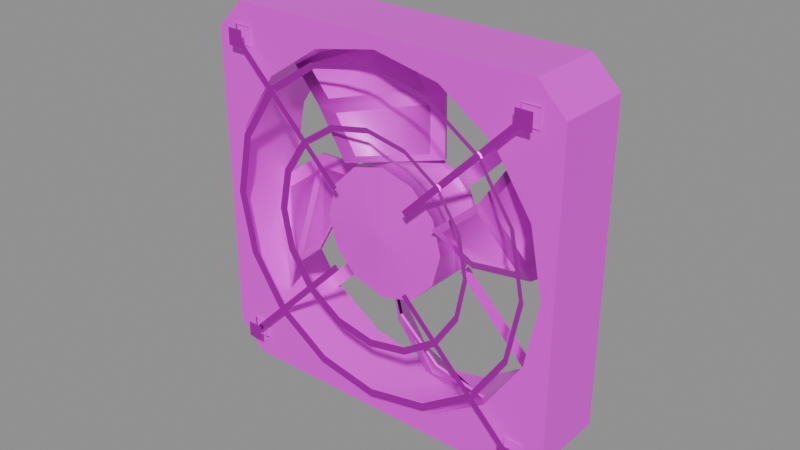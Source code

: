 # Source: SEC_Server_Rack_Fan.blend  (saved by Blender 5.2.44; exported with 4.5.12 LTS)
import bpy
from mathutils import Matrix  # noqa: F401  (used for matrix-valued properties, if any)

bpy.ops.wm.read_factory_settings(use_empty=True)
scene = bpy.context.scene
scene.name = 'Scene'

# ---- collections
col_sec_server_rack_fan_coll = bpy.data.collections.new('SEC_Server_Rack_Fan_Coll'); scene.collection.children.link(col_sec_server_rack_fan_coll)

# ---- images (referenced by path relative to the original .blend; pixels are not part of the script)
import os
ASSET_DIR = os.environ.get("B2B_ASSET_DIR", "")  # directory of the original .blend (textures are referenced by path, not embedded)
HERE = os.path.dirname(os.path.abspath(__file__))  # packed textures are extracted next to this script under _unpacked/

def load_image(name, relpath, width, height, colorspace="sRGB"):
    """Load a texture the original file referenced (path relative to the .blend, or extracted next to this script)."""
    p = next((c for c in (os.path.join(HERE, relpath), os.path.join(ASSET_DIR, relpath)) if relpath and os.path.exists(c)), "")
    if p:
        img = bpy.data.images.load(p, check_existing=True)
        img.name = name
    else:  # same state as the original file: an image datablock whose file is absent (Cycles renders it pink)
        img = bpy.data.images.new(name, width, height)
        img.source = "FILE"
        img.filepath = "//" + (relpath or name)
    img.colorspace_settings.name = colorspace
    return img
img_t_security_atlas_png = load_image('T_Security_Atlas.png', 'T_Security_Atlas.png', 1024, 1024, 'sRGB')

# ---- materials (node trees are filled in below, after node groups)
mat_m_metal = bpy.data.materials.new('M_Metal')
mat_m_security_atlas = bpy.data.materials.new('M_Security_Atlas')

# ---- material node trees
mat_m_metal.use_nodes = True; mat_m_metal.node_tree.nodes.clear()
_N = mat_m_metal.node_tree.nodes; _L = mat_m_metal.node_tree.links
n0 = _N.new('ShaderNodeOutputMaterial'); n0.name = 'Material Output'; n0.location = (0, 0)
n1 = _N.new('ShaderNodeBsdfPrincipled'); n1.name = 'Principled BSDF'; n1.location = (0, 0)
n1.inputs[1].default_value = 0.95
n1.inputs[2].default_value = 0.15
n1.inputs[10].default_value = 0.005
n2 = _N.new('ShaderNodeTexImage'); n2.name = 'Image Texture'; n2.location = (0, 0)
n2.image = img_t_security_atlas_png
_L.new(n2.outputs[0], n1.inputs[0])
_L.new(n1.outputs[0], n0.inputs[0])
n0.is_active_output = True
mat_m_security_atlas.use_nodes = True; mat_m_security_atlas.node_tree.nodes.clear()
_N = mat_m_security_atlas.node_tree.nodes; _L = mat_m_security_atlas.node_tree.links
n0 = _N.new('ShaderNodeOutputMaterial'); n0.name = 'Material Output'; n0.location = (0, 0)
n1 = _N.new('ShaderNodeBsdfPrincipled'); n1.name = 'Principled BSDF'; n1.location = (0, 0)
n1.inputs[1].default_value = 0.08
n1.inputs[2].default_value = 0.4
n1.inputs[10].default_value = 0.005
n2 = _N.new('ShaderNodeTexImage'); n2.name = 'Image Texture'; n2.location = (0, 0)
n2.image = img_t_security_atlas_png
_L.new(n2.outputs[0], n1.inputs[0])
_L.new(n1.outputs[0], n0.inputs[0])
n0.is_active_output = True

# ---- meshes
me_frame = bpy.data.meshes.new('Frame')
me_frame.from_pydata([(0.056, 0.0, 0.0), (0.056, 0.025, 0.0), (0.05174, 0.0, 0.02143), (0.05174, 0.025, 0.02143), (0.0396, 0.0, 0.0396), (0.0396, 0.025, 0.0396), (0.02143, 0.0, 0.05174), (0.02143, 0.025, 0.05174), (3.429e-18, 0.0, 0.056), (3.429e-18, 0.025, 0.056), (-0.02143, 0.0, 0.05174), (-0.02143, 0.025, 0.05174), (-0.0396, 0.0, 0.0396), (-0.0396, 0.025, 0.0396), (-0.05174, 0.0, 0.02143), (-0.05174, 0.025, 0.02143), (-0.056, 0.0, 6.858e-18), (-0.056, 0.025, 6.858e-18), (-0.05174, 0.0, -0.02143), (-0.05174, 0.025, -0.02143), (-0.0396, 0.0, -0.0396), (-0.0396, 0.025, -0.0396), (-0.02143, 0.0, -0.05174), (-0.02143, 0.025, -0.05174), (-1.029e-17, 0.0, -0.056), (-1.029e-17, 0.025, -0.056), (0.02143, 0.0, -0.05174), (0.02143, 0.025, -0.05174), (0.0396, 0.0, -0.0396), (0.0396, 0.025, -0.0396), (0.05174, 0.0, -0.02143), (0.05174, 0.025, -0.02143), (0.06, 0.0, 0.0), (0.06, 0.0, 0.051), (0.051, 0.0, 0.06), (0.0, 0.0, 0.06), (-0.051, 0.0, 0.06), (-0.06, 0.0, 0.051), (-0.06, 0.0, 0.0), (-0.06, 0.0, -0.051), (-0.051, 0.0, -0.06), (0.0, 0.0, -0.06), (0.051, 0.0, -0.06), (0.06, 0.0, -0.051), (0.06, 0.025, 0.0), (0.06, 0.025, 0.051), (0.051, 0.025, 0.06), (0.0, 0.025, 0.06), (-0.051, 0.025, 0.06), (-0.06, 0.025, 0.051), (-0.06, 0.025, 0.0), (-0.06, 0.025, -0.051), (-0.051, 0.025, -0.06), (0.0, 0.025, -0.06), (0.051, 0.025, -0.06), (0.06, 0.025, -0.051), (-0.04844, 0.0025, -0.04844), (-0.04703, -0.0004, -0.04703), (-0.05156, 0.0025, -0.04844), (-0.05297, -0.0004, -0.04703), (-0.05156, 0.0025, -0.05156), (-0.05297, -0.0004, -0.05297), (-0.04844, 0.0025, -0.05156), (-0.04703, -0.0004, -0.05297), (-0.04844, 0.0025, 0.05156), (-0.04703, -0.0004, 0.05297), (-0.05156, 0.0025, 0.05156), (-0.05297, -0.0004, 0.05297), (-0.05156, 0.0025, 0.04844), (-0.05297, -0.0004, 0.04703), (-0.04844, 0.0025, 0.04844), (-0.04703, -0.0004, 0.04703), (0.05156, 0.0025, -0.04844), (0.05297, -0.0004, -0.04703), (0.04844, 0.0025, -0.04844), (0.04703, -0.0004, -0.04703), (0.04844, 0.0025, -0.05156), (0.04703, -0.0004, -0.05297), (0.05156, 0.0025, -0.05156), (0.05297, -0.0004, -0.05297), (0.05156, 0.0025, 0.05156), (0.05297, -0.0004, 0.05297), (0.04844, 0.0025, 0.05156), (0.04703, -0.0004, 0.05297), (0.04844, 0.0025, 0.04844), (0.04703, -0.0004, 0.04703), (0.05156, 0.0025, 0.04844), (0.05297, -0.0004, 0.04703), (0.021, 0.023, 0.0), (0.01485, 0.023, 0.01485), (1.286e-18, 0.023, 0.021), (-0.01485, 0.023, 0.01485), (-0.021, 0.023, 2.572e-18), (-0.01485, 0.023, -0.01485), (-3.858e-18, 0.023, -0.021), (0.01485, 0.023, -0.01485), (0.0164, 0.023, 0.01329), (0.01329, 0.023, 0.0164), (0.03804, 0.023, 0.04115), (0.04115, 0.023, 0.03804), (-0.01329, 0.023, 0.0164), (-0.0164, 0.023, 0.01329), (-0.04115, 0.023, 0.03804), (-0.03804, 0.023, 0.04115), (-0.0164, 0.023, -0.01329), (-0.01329, 0.023, -0.0164), (-0.03804, 0.023, -0.04115), (-0.04115, 0.023, -0.03804), (0.01329, 0.023, -0.0164), (0.0164, 0.023, -0.01329), (0.04115, 0.023, -0.03804), (0.03804, 0.023, -0.04115)], [], [(32, 33, 45, 44), (33, 34, 46, 45), (34, 35, 47, 46), (35, 36, 48, 47), (36, 37, 49, 48), (37, 38, 50, 49), (38, 39, 51, 50), (39, 40, 52, 51), (40, 41, 53, 52), (41, 42, 54, 53), (42, 43, 55, 54), (43, 32, 44, 55), (0, 1, 3, 2), (2, 3, 5, 4), (4, 5, 7, 6), (6, 7, 9, 8), (8, 9, 11, 10), (10, 11, 13, 12), (12, 13, 15, 14), (14, 15, 17, 16), (16, 17, 19, 18), (18, 19, 21, 20), (20, 21, 23, 22), (22, 23, 25, 24), (24, 25, 27, 26), (26, 27, 29, 28), (28, 29, 31, 30), (30, 31, 1, 0), (32, 33, 2, 0), (33, 34, 4, 2), (34, 6, 4), (34, 35, 8, 6), (45, 44, 1, 3), (46, 45, 3, 5), (46, 5, 7), (47, 46, 7, 9), (35, 36, 10, 8), (36, 37, 12, 10), (37, 14, 12), (37, 38, 16, 14), (48, 47, 9, 11), (49, 48, 11, 13), (49, 13, 15), (50, 49, 15, 17), (38, 39, 18, 16), (39, 40, 20, 18), (40, 22, 20), (40, 41, 24, 22), (51, 50, 17, 19), (52, 51, 19, 21), (52, 21, 23), (53, 52, 23, 25), (41, 42, 26, 24), (42, 43, 28, 26), (43, 30, 28), (43, 32, 0, 30), (54, 53, 25, 27), (55, 54, 27, 29), (55, 29, 31), (44, 55, 31, 1), (56, 58, 60, 62), (57, 56, 58, 59), (59, 58, 60, 61), (61, 60, 62, 63), (63, 62, 56, 57), (64, 66, 68, 70), (65, 64, 66, 67), (67, 66, 68, 69), (69, 68, 70, 71), (71, 70, 64, 65), (72, 74, 76, 78), (73, 72, 74, 75), (75, 74, 76, 77), (77, 76, 78, 79), (79, 78, 72, 73), (80, 82, 84, 86), (81, 80, 82, 83), (83, 82, 84, 85), (85, 84, 86, 87), (87, 86, 80, 81), (95, 94, 93, 92, 91, 90, 89, 88), (96, 97, 98, 99), (100, 101, 102, 103), (104, 105, 106, 107), (108, 109, 110, 111)])
me_frame.polygons.foreach_set('use_smooth', [0, 0, 0, 0, 0, 0, 0, 0, 0, 0, 0, 0, 1, 1, 1, 1, 1, 1, 1, 1, 1, 1, 1, 1, 1, 1, 1, 1, 0, 0, 0, 0, 0, 0, 0, 0, 0, 0, 0, 0, 0, 0, 0, 0, 0, 0, 0, 0, 0, 0, 0, 0, 0, 0, 0, 0, 0, 0, 0, 0, 0, 0, 0, 0, 0, 0, 0, 0, 0, 0, 0, 0, 0, 0, 0, 0, 0, 0, 0, 0, 0, 0, 0, 0, 0])
me_frame.polygons.foreach_set('material_index', [1, 1, 1, 1, 1, 1, 1, 1, 1, 1, 1, 1, 1, 1, 1, 1, 1, 1, 1, 1, 1, 1, 1, 1, 1, 1, 1, 1, 1, 1, 1, 1, 1, 1, 1, 1, 1, 1, 1, 1, 1, 1, 1, 1, 1, 1, 1, 1, 1, 1, 1, 1, 1, 1, 1, 1, 1, 1, 1, 1, 1, 0, 0, 0, 0, 1, 0, 0, 0, 0, 1, 0, 0, 0, 0, 1, 0, 0, 0, 0, 1, 1, 1, 1, 1])
_uv = me_frame.uv_layers.new(name='UVMap')
_uv.uv.foreach_set('vector', [0.25, 0.75, 0.25, 0.75, 0.25, 0.75, 0.25, 0.75, 0.25, 0.75, 0.25, 0.75, 0.25, 0.75, 0.25, 0.75, 0.25, 0.75, 0.25, 0.75, 0.25, 0.75, 0.25, 0.75, 0.25, 0.75, 0.25, 0.75, 0.25, 0.75, 0.25, 0.75, 0.25, 0.75, 0.25, 0.75, 0.25, 0.75, 0.25, 0.75, 0.25, 0.75, 0.25, 0.75, 0.25, 0.75, 0.25, 0.75, 0.25, 0.75, 0.25, 0.75, 0.25, 0.75, 0.25, 0.75, 0.25, 0.75, 0.25, 0.75, 0.25, 0.75, 0.25, 0.75, 0.25, 0.75, 0.25, 0.75, 0.25, 0.75, 0.25, 0.75, 0.25, 0.75, 0.25, 0.75, 0.25, 0.75, 0.25, 0.75, 0.25, 0.75, 0.25, 0.75, 0.25, 0.75, 0.25, 0.75, 0.25, 0.75, 0.25, 0.75, 0.25, 0.75, 0.25, 0.75, 0.25, 0.75, 0.25, 0.75, 0.25, 0.75, 0.25, 0.75, 0.25, 0.75, 0.25, 0.75, 0.25, 0.75, 0.25, 0.75, 0.25, 0.75, 0.25, 0.75, 0.25, 0.75, 0.25, 0.75, 0.25, 0.75, 0.25, 0.75, 0.25, 0.75, 0.25, 0.75, 0.25, 0.75, 0.25, 0.75, 0.25, 0.75, 0.25, 0.75, 0.25, 0.75, 0.25, 0.75, 0.25, 0.75, 0.25, 0.75, 0.25, 0.75, 0.25, 0.75, 0.25, 0.75, 0.25, 0.75, 0.25, 0.75, 0.25, 0.75, 0.25, 0.75, 0.25, 0.75, 0.25, 0.75, 0.25, 0.75, 0.25, 0.75, 0.25, 0.75, 0.25, 0.75, 0.25, 0.75, 0.25, 0.75, 0.25, 0.75, 0.25, 0.75, 0.25, 0.75, 0.25, 0.75, 0.25, 0.75, 0.25, 0.75, 0.25, 0.75, 0.25, 0.75, 0.25, 0.75, 0.25, 0.75, 0.25, 0.75, 0.25, 0.75, 0.25, 0.75, 0.25, 0.75, 0.25, 0.75, 0.25, 0.75, 0.25, 0.75, 0.25, 0.75, 0.25, 0.75, 0.25, 0.75, 0.25, 0.75, 0.25, 0.75, 0.25, 0.75, 0.25, 0.75, 0.25, 0.75, 0.25, 0.75, 0.25, 0.75, 0.25, 0.75, 0.25, 0.75, 0.25, 0.75, 0.25, 0.75, 0.25, 0.75, 0.25, 0.75, 0.25, 0.75, 0.25, 0.75, 0.25, 0.75, 0.25, 0.75, 0.25, 0.75, 0.25, 0.75, 0.25, 0.75, 0.25, 0.75, 0.25, 0.75, 0.25, 0.75, 0.25, 0.75, 0.25, 0.75, 0.25, 0.75, 0.25, 0.75, 0.25, 0.75, 0.25, 0.75, 0.25, 0.75, 0.25, 0.75, 0.25, 0.75, 0.25, 0.75, 0.25, 0.75, 0.25, 0.75, 0.25, 0.75, 0.25, 0.75, 0.25, 0.75, 0.25, 0.75, 0.25, 0.75, 0.25, 0.75, 0.25, 0.75, 0.25, 0.75, 0.25, 0.75, 0.25, 0.75, 0.25, 0.75, 0.25, 0.75, 0.25, 0.75, 0.25, 0.75, 0.25, 0.75, 0.25, 0.75, 0.25, 0.75, 0.25, 0.75, 0.25, 0.75, 0.25, 0.75, 0.25, 0.75, 0.25, 0.75, 0.25, 0.75, 0.25, 0.75, 0.25, 0.75, 0.25, 0.75, 0.25, 0.75, 0.25, 0.75, 0.25, 0.75, 0.25, 0.75, 0.25, 0.75, 0.25, 0.75, 0.25, 0.75, 0.25, 0.75, 0.25, 0.75, 0.25, 0.75, 0.25, 0.75, 0.25, 0.75, 0.25, 0.75, 0.25, 0.75, 0.25, 0.75, 0.25, 0.75, 0.25, 0.75, 0.25, 0.75, 0.25, 0.75, 0.25, 0.75, 0.25, 0.75, 0.25, 0.75, 0.25, 0.75, 0.25, 0.75, 0.25, 0.75, 0.25, 0.75, 0.25, 0.75, 0.25, 0.75, 0.25, 0.75, 0.25, 0.75, 0.25, 0.75, 0.25, 0.75, 0.25, 0.75, 0.25, 0.75, 0.25, 0.75, 0.25, 0.75, 0.25, 0.75, 0.25, 0.75, 0.25, 0.75, 0.25, 0.75, 0.25, 0.75, 0.25, 0.75, 0.25, 0.75, 0.25, 0.75, 0.25, 0.75, 0.25, 0.75, 0.25, 0.75, 0.25, 0.75, 0.25, 0.75, 0.25, 0.75, 0.25, 0.75, 0.25, 0.75, 0.25, 0.75, 0.25, 0.75, 0.25, 0.75, 0.25, 0.75, 0.25, 0.75, 0.25, 0.75, 0.25, 0.75, 0.25, 0.75, 0.25, 0.75, 0.25, 0.75, 0.25, 0.75, 0.25, 0.75, 0.25, 0.75, 0.25, 0.75, 0.25, 0.75, 0.25, 0.75, 0.75, 0.75, 0.75, 0.75, 0.75, 0.75, 0.75, 0.75, 0.75, 0.75, 0.75, 0.75, 0.75, 0.75, 0.75, 0.75, 0.75, 0.75, 0.75, 0.75, 0.75, 0.75, 0.75, 0.75, 0.75, 0.75, 0.75, 0.75, 0.75, 0.75, 0.75, 0.75, 0.25, 0.75, 0.25, 0.75, 0.25, 0.75, 0.25, 0.75, 0.75, 0.75, 0.75, 0.75, 0.75, 0.75, 0.75, 0.75, 0.75, 0.75, 0.75, 0.75, 0.75, 0.75, 0.75, 0.75, 0.75, 0.75, 0.75, 0.75, 0.75, 0.75, 0.75, 0.75, 0.75, 0.75, 0.75, 0.75, 0.75, 0.75, 0.75, 0.75, 0.25, 0.75, 0.25, 0.75, 0.25, 0.75, 0.25, 0.75, 0.75, 0.75, 0.75, 0.75, 0.75, 0.75, 0.75, 0.75, 0.75, 0.75, 0.75, 0.75, 0.75, 0.75, 0.75, 0.75, 0.75, 0.75, 0.75, 0.75, 0.75, 0.75, 0.75, 0.75, 0.75, 0.75, 0.75, 0.75, 0.75, 0.75, 0.75, 0.75, 0.25, 0.75, 0.25, 0.75, 0.25, 0.75, 0.25, 0.75, 0.75, 0.75, 0.75, 0.75, 0.75, 0.75, 0.75, 0.75, 0.75, 0.75, 0.75, 0.75, 0.75, 0.75, 0.75, 0.75, 0.75, 0.75, 0.75, 0.75, 0.75, 0.75, 0.75, 0.75, 0.75, 0.75, 0.75, 0.75, 0.75, 0.75, 0.75, 0.75, 0.25, 0.75, 0.25, 0.75, 0.25, 0.75, 0.25, 0.75, 0.25, 0.75, 0.25, 0.75, 0.25, 0.75, 0.25, 0.75, 0.25, 0.75, 0.25, 0.75, 0.25, 0.75, 0.25, 0.75, 0.25, 0.75, 0.25, 0.75, 0.25, 0.75, 0.25, 0.75, 0.25, 0.75, 0.25, 0.75, 0.25, 0.75, 0.25, 0.75, 0.25, 0.75, 0.25, 0.75, 0.25, 0.75, 0.25, 0.75])
me_frame.materials.append(mat_m_metal)
me_frame.materials.append(mat_m_security_atlas)
me_frame.update()
me_grille = bpy.data.meshes.new('Grille')
me_grille.from_pydata([(0.051, -0.0026, 0.0), (0.053, -0.0034, 0.0), (0.04712, -0.0026, 0.01952), (0.04897, -0.0034, 0.02028), (0.03606, -0.0026, 0.03606), (0.03748, -0.0034, 0.03748), (0.01952, -0.0026, 0.04712), (0.02028, -0.0034, 0.04897), (3.123e-18, -0.0026, 0.051), (3.245e-18, -0.0034, 0.053), (-0.01952, -0.0026, 0.04712), (-0.02028, -0.0034, 0.04897), (-0.03606, -0.0026, 0.03606), (-0.03748, -0.0034, 0.03748), (-0.04712, -0.0026, 0.01952), (-0.04897, -0.0034, 0.02028), (-0.051, -0.0026, 6.246e-18), (-0.053, -0.0034, 6.491e-18), (-0.04712, -0.0026, -0.01952), (-0.04897, -0.0034, -0.02028), (-0.03606, -0.0026, -0.03606), (-0.03748, -0.0034, -0.03748), (-0.01952, -0.0026, -0.04712), (-0.02028, -0.0034, -0.04897), (-9.369e-18, -0.0026, -0.051), (-9.736e-18, -0.0034, -0.053), (0.01952, -0.0026, -0.04712), (0.02028, -0.0034, -0.04897), (0.03606, -0.0026, -0.03606), (0.03748, -0.0034, -0.03748), (0.04712, -0.0026, -0.01952), (0.04897, -0.0034, -0.02028), (0.033, -0.0026, 0.0), (0.035, -0.0034, 0.0), (0.03049, -0.0026, 0.01263), (0.03234, -0.0034, 0.01339), (0.02333, -0.0026, 0.02333), (0.02475, -0.0034, 0.02475), (0.01263, -0.0026, 0.03049), (0.01339, -0.0034, 0.03234), (2.021e-18, -0.0026, 0.033), (2.143e-18, -0.0034, 0.035), (-0.01263, -0.0026, 0.03049), (-0.01339, -0.0034, 0.03234), (-0.02333, -0.0026, 0.02333), (-0.02475, -0.0034, 0.02475), (-0.03049, -0.0026, 0.01263), (-0.03234, -0.0034, 0.01339), (-0.033, -0.0026, 4.041e-18), (-0.035, -0.0034, 4.286e-18), (-0.03049, -0.0026, -0.01263), (-0.03234, -0.0034, -0.01339), (-0.02333, -0.0026, -0.02333), (-0.02475, -0.0034, -0.02475), (-0.01263, -0.0026, -0.03049), (-0.01339, -0.0034, -0.03234), (-6.062e-18, -0.0026, -0.033), (-6.429e-18, -0.0034, -0.035), (0.01263, -0.0026, -0.03049), (0.01339, -0.0034, -0.03234), (0.02333, -0.0026, -0.02333), (0.02475, -0.0034, -0.02475), (0.03049, -0.0026, -0.01263), (0.03234, -0.0034, -0.01339), (0.01344, -0.003, 0.01202), (0.01202, -0.003, 0.01344), (0.04929, -0.003, 0.0507), (0.0507, -0.003, 0.04929), (0.05268, -0.0035, 0.05268), (0.04731, -0.0035, 0.05268), (0.04731, -0.0035, 0.04731), (0.05268, -0.0035, 0.04731), (-0.01202, -0.003, 0.01344), (-0.01344, -0.003, 0.01202), (-0.0507, -0.003, 0.04929), (-0.04929, -0.003, 0.0507), (-0.04731, -0.0035, 0.05268), (-0.05268, -0.0035, 0.05268), (-0.05268, -0.0035, 0.04731), (-0.04731, -0.0035, 0.04731), (-0.01344, -0.003, -0.01202), (-0.01202, -0.003, -0.01344), (-0.04929, -0.003, -0.0507), (-0.0507, -0.003, -0.04929), (-0.04731, -0.0035, -0.04731), (-0.05268, -0.0035, -0.04731), (-0.05268, -0.0035, -0.05268), (-0.04731, -0.0035, -0.05268), (0.01202, -0.003, -0.01344), (0.01344, -0.003, -0.01202), (0.0507, -0.003, -0.04929), (0.04929, -0.003, -0.0507), (0.05268, -0.0035, -0.04731), (0.04731, -0.0035, -0.04731), (0.04731, -0.0035, -0.05268), (0.05268, -0.0035, -0.05268)], [], [(0, 2, 3, 1), (2, 4, 5, 3), (4, 6, 7, 5), (6, 8, 9, 7), (8, 10, 11, 9), (10, 12, 13, 11), (12, 14, 15, 13), (14, 16, 17, 15), (16, 18, 19, 17), (18, 20, 21, 19), (20, 22, 23, 21), (22, 24, 25, 23), (24, 26, 27, 25), (26, 28, 29, 27), (28, 30, 31, 29), (30, 0, 1, 31), (32, 34, 35, 33), (34, 36, 37, 35), (36, 38, 39, 37), (38, 40, 41, 39), (40, 42, 43, 41), (42, 44, 45, 43), (44, 46, 47, 45), (46, 48, 49, 47), (48, 50, 51, 49), (50, 52, 53, 51), (52, 54, 55, 53), (54, 56, 57, 55), (56, 58, 59, 57), (58, 60, 61, 59), (60, 62, 63, 61), (62, 32, 33, 63), (64, 67, 66, 65), (68, 71, 70, 69), (72, 75, 74, 73), (76, 79, 78, 77), (80, 83, 82, 81), (84, 87, 86, 85), (88, 91, 90, 89), (92, 95, 94, 93)])
me_grille.polygons.foreach_set('use_smooth', [1, 1, 1, 1, 1, 1, 1, 1, 1, 1, 1, 1, 1, 1, 1, 1, 1, 1, 1, 1, 1, 1, 1, 1, 1, 1, 1, 1, 1, 1, 1, 1, 1, 0, 1, 0, 1, 0, 1, 0])
_uv = me_grille.uv_layers.new(name='UVMap')
_uv.uv.foreach_set('vector', [0.75, 0.75, 0.75, 0.75, 0.75, 0.75, 0.75, 0.75, 0.75, 0.75, 0.75, 0.75, 0.75, 0.75, 0.75, 0.75, 0.75, 0.75, 0.75, 0.75, 0.75, 0.75, 0.75, 0.75, 0.75, 0.75, 0.75, 0.75, 0.75, 0.75, 0.75, 0.75, 0.75, 0.75, 0.75, 0.75, 0.75, 0.75, 0.75, 0.75, 0.75, 0.75, 0.75, 0.75, 0.75, 0.75, 0.75, 0.75, 0.75, 0.75, 0.75, 0.75, 0.75, 0.75, 0.75, 0.75, 0.75, 0.75, 0.75, 0.75, 0.75, 0.75, 0.75, 0.75, 0.75, 0.75, 0.75, 0.75, 0.75, 0.75, 0.75, 0.75, 0.75, 0.75, 0.75, 0.75, 0.75, 0.75, 0.75, 0.75, 0.75, 0.75, 0.75, 0.75, 0.75, 0.75, 0.75, 0.75, 0.75, 0.75, 0.75, 0.75, 0.75, 0.75, 0.75, 0.75, 0.75, 0.75, 0.75, 0.75, 0.75, 0.75, 0.75, 0.75, 0.75, 0.75, 0.75, 0.75, 0.75, 0.75, 0.75, 0.75, 0.75, 0.75, 0.75, 0.75, 0.75, 0.75, 0.75, 0.75, 0.75, 0.75, 0.75, 0.75, 0.75, 0.75, 0.75, 0.75, 0.75, 0.75, 0.75, 0.75, 0.75, 0.75, 0.75, 0.75, 0.75, 0.75, 0.75, 0.75, 0.75, 0.75, 0.75, 0.75, 0.75, 0.75, 0.75, 0.75, 0.75, 0.75, 0.75, 0.75, 0.75, 0.75, 0.75, 0.75, 0.75, 0.75, 0.75, 0.75, 0.75, 0.75, 0.75, 0.75, 0.75, 0.75, 0.75, 0.75, 0.75, 0.75, 0.75, 0.75, 0.75, 0.75, 0.75, 0.75, 0.75, 0.75, 0.75, 0.75, 0.75, 0.75, 0.75, 0.75, 0.75, 0.75, 0.75, 0.75, 0.75, 0.75, 0.75, 0.75, 0.75, 0.75, 0.75, 0.75, 0.75, 0.75, 0.75, 0.75, 0.75, 0.75, 0.75, 0.75, 0.75, 0.75, 0.75, 0.75, 0.75, 0.75, 0.75, 0.75, 0.75, 0.75, 0.75, 0.75, 0.75, 0.75, 0.75, 0.75, 0.75, 0.75, 0.75, 0.75, 0.75, 0.75, 0.75, 0.75, 0.75, 0.75, 0.75, 0.75, 0.75, 0.75, 0.75, 0.75, 0.75, 0.75, 0.75, 0.75, 0.75, 0.75, 0.75, 0.75, 0.75, 0.75, 0.75, 0.75, 0.75, 0.75, 0.75, 0.75, 0.75, 0.75, 0.75, 0.75, 0.75, 0.75, 0.75, 0.75, 0.75, 0.75, 0.75, 0.75, 0.75, 0.75, 0.75, 0.75, 0.75, 0.75, 0.75, 0.75, 0.75, 0.75, 0.75, 0.75, 0.75, 0.75, 0.75, 0.75, 0.75, 0.75, 0.75, 0.75, 0.75, 0.75, 0.75, 0.75, 0.75, 0.75, 0.75, 0.75, 0.75, 0.75, 0.75, 0.75, 0.75, 0.75, 0.75, 0.75, 0.75, 0.75, 0.75, 0.75, 0.75, 0.75, 0.75, 0.75, 0.75, 0.75, 0.75, 0.75, 0.75, 0.75, 0.75, 0.75, 0.75, 0.75, 0.75, 0.75])
me_grille.materials.append(mat_m_metal)
me_grille.materials.append(mat_m_security_atlas)
me_grille.update()
me_fan_hub = bpy.data.meshes.new('Fan_Hub')
me_fan_hub.from_pydata([(0.021, -0.009, 0.0), (0.021, 0.009, 0.0), (0.01819, -0.009, 0.0105), (0.01819, 0.009, 0.0105), (0.0105, -0.009, 0.01819), (0.0105, 0.009, 0.01819), (1.286e-18, -0.009, 0.021), (1.286e-18, 0.009, 0.021), (-0.0105, -0.009, 0.01819), (-0.0105, 0.009, 0.01819), (-0.01819, -0.009, 0.0105), (-0.01819, 0.009, 0.0105), (-0.021, -0.009, 2.572e-18), (-0.021, 0.009, 2.572e-18), (-0.01819, -0.009, -0.0105), (-0.01819, 0.009, -0.0105), (-0.0105, -0.009, -0.01819), (-0.0105, 0.009, -0.01819), (-3.858e-18, -0.009, -0.021), (-3.858e-18, 0.009, -0.021), (0.0105, -0.009, -0.01819), (0.0105, 0.009, -0.01819), (0.01819, -0.009, -0.0105), (0.01819, 0.009, -0.0105), (0.0, -0.0105, 0.0), (0.0, 0.009, 0.0)], [], [(0, 1, 3, 2), (2, 3, 5, 4), (4, 5, 7, 6), (6, 7, 9, 8), (8, 9, 11, 10), (10, 11, 13, 12), (12, 13, 15, 14), (14, 15, 17, 16), (16, 17, 19, 18), (18, 19, 21, 20), (20, 21, 23, 22), (22, 23, 1, 0), (24, 2, 0), (24, 4, 2), (24, 6, 4), (24, 8, 6), (24, 10, 8), (24, 12, 10), (24, 14, 12), (24, 16, 14), (24, 18, 16), (24, 20, 18), (24, 22, 20), (24, 0, 22), (25, 1, 3), (25, 3, 5), (25, 5, 7), (25, 7, 9), (25, 9, 11), (25, 11, 13), (25, 13, 15), (25, 15, 17), (25, 17, 19), (25, 19, 21), (25, 21, 23), (25, 23, 1)])
me_fan_hub.polygons.foreach_set('use_smooth', [1, 1, 1, 1, 1, 1, 1, 1, 1, 1, 1, 1, 0, 0, 0, 0, 0, 0, 0, 0, 0, 0, 0, 0, 0, 0, 0, 0, 0, 0, 0, 0, 0, 0, 0, 0])
me_fan_hub.polygons.foreach_set('material_index', [1, 1, 1, 1, 1, 1, 1, 1, 1, 1, 1, 1, 1, 1, 1, 1, 1, 1, 1, 1, 1, 1, 1, 1, 1, 1, 1, 1, 1, 1, 1, 1, 1, 1, 1, 1])
_uv = me_fan_hub.uv_layers.new(name='UVMap')
_uv.uv.foreach_set('vector', [0.25, 0.75, 0.25, 0.75, 0.25, 0.75, 0.25, 0.75, 0.25, 0.75, 0.25, 0.75, 0.25, 0.75, 0.25, 0.75, 0.25, 0.75, 0.25, 0.75, 0.25, 0.75, 0.25, 0.75, 0.25, 0.75, 0.25, 0.75, 0.25, 0.75, 0.25, 0.75, 0.25, 0.75, 0.25, 0.75, 0.25, 0.75, 0.25, 0.75, 0.25, 0.75, 0.25, 0.75, 0.25, 0.75, 0.25, 0.75, 0.25, 0.75, 0.25, 0.75, 0.25, 0.75, 0.25, 0.75, 0.25, 0.75, 0.25, 0.75, 0.25, 0.75, 0.25, 0.75, 0.25, 0.75, 0.25, 0.75, 0.25, 0.75, 0.25, 0.75, 0.25, 0.75, 0.25, 0.75, 0.25, 0.75, 0.25, 0.75, 0.25, 0.75, 0.25, 0.75, 0.25, 0.75, 0.25, 0.75, 0.25, 0.75, 0.25, 0.75, 0.25, 0.75, 0.25, 0.75, 0.25, 0.25, 0.4232, 0.35, 0.45, 0.25, 0.25, 0.25, 0.35, 0.4232, 0.4232, 0.35, 0.25, 0.25, 0.25, 0.45, 0.35, 0.4232, 0.25, 0.25, 0.15, 0.4232, 0.25, 0.45, 0.25, 0.25, 0.07679, 0.35, 0.15, 0.4232, 0.25, 0.25, 0.05, 0.25, 0.07679, 0.35, 0.25, 0.25, 0.07679, 0.15, 0.05, 0.25, 0.25, 0.25, 0.15, 0.07679, 0.07679, 0.15, 0.25, 0.25, 0.25, 0.05, 0.15, 0.07679, 0.25, 0.25, 0.35, 0.07679, 0.25, 0.05, 0.25, 0.25, 0.4232, 0.15, 0.35, 0.07679, 0.25, 0.25, 0.45, 0.25, 0.4232, 0.15, 0.25, 0.75, 0.25, 0.75, 0.25, 0.75, 0.25, 0.75, 0.25, 0.75, 0.25, 0.75, 0.25, 0.75, 0.25, 0.75, 0.25, 0.75, 0.25, 0.75, 0.25, 0.75, 0.25, 0.75, 0.25, 0.75, 0.25, 0.75, 0.25, 0.75, 0.25, 0.75, 0.25, 0.75, 0.25, 0.75, 0.25, 0.75, 0.25, 0.75, 0.25, 0.75, 0.25, 0.75, 0.25, 0.75, 0.25, 0.75, 0.25, 0.75, 0.25, 0.75, 0.25, 0.75, 0.25, 0.75, 0.25, 0.75, 0.25, 0.75, 0.25, 0.75, 0.25, 0.75, 0.25, 0.75, 0.25, 0.75, 0.25, 0.75, 0.25, 0.75])
me_fan_hub.materials.append(mat_m_metal)
me_fan_hub.materials.append(mat_m_security_atlas)
me_fan_hub.update()
me_blade_01 = bpy.data.meshes.new('Blade_01')
me_blade_01.from_pydata([(0.021, 0.006125, -0.01007), (0.021, -0.01333, 0.01007), (0.021, 0.007325, -0.01007), (0.021, -0.01213, 0.01007), (0.04007, 0.007939, -0.008434), (0.03477, -0.01114, 0.02163), (0.04007, 0.009139, -0.008434), (0.03477, -0.009939, 0.02163), (0.05667, 0.008518, 0.003895), (0.04347, -0.005718, 0.03656), (0.05667, 0.009718, 0.003895), (0.04347, -0.004518, 0.03656)], [], [(0, 4, 5, 1), (3, 7, 6, 2), (2, 6, 4, 0), (1, 5, 7, 3), (4, 8, 9, 5), (7, 11, 10, 6), (6, 10, 8, 4), (5, 9, 11, 7), (8, 9, 11, 10)])
me_blade_01.polygons.foreach_set('use_smooth', [True] * 9)
me_blade_01.polygons.foreach_set('material_index', [1, 1, 1, 1, 1, 1, 1, 1, 1])
_uv = me_blade_01.uv_layers.new(name='UVMap')
_uv.uv.foreach_set('vector', [0.75, 0.25, 0.75, 0.25, 0.75, 0.25, 0.75, 0.25, 0.75, 0.25, 0.75, 0.25, 0.75, 0.25, 0.75, 0.25, 0.75, 0.25, 0.75, 0.25, 0.75, 0.25, 0.75, 0.25, 0.75, 0.25, 0.75, 0.25, 0.75, 0.25, 0.75, 0.25, 0.75, 0.25, 0.75, 0.25, 0.75, 0.25, 0.75, 0.25, 0.75, 0.25, 0.75, 0.25, 0.75, 0.25, 0.75, 0.25, 0.75, 0.25, 0.75, 0.25, 0.75, 0.25, 0.75, 0.25, 0.75, 0.25, 0.75, 0.25, 0.75, 0.25, 0.75, 0.25, 0.75, 0.25, 0.75, 0.25, 0.75, 0.25, 0.75, 0.25])
me_blade_01.materials.append(mat_m_metal)
me_blade_01.materials.append(mat_m_security_atlas)
me_blade_01.update()
me_blade_02 = bpy.data.meshes.new('Blade_02')
me_blade_02.from_pydata([(0.01007, 0.006125, 0.021), (-0.01007, -0.01333, 0.021), (0.01007, 0.007325, 0.021), (-0.01007, -0.01213, 0.021), (0.008434, 0.007939, 0.04007), (-0.02163, -0.01114, 0.03477), (0.008434, 0.009139, 0.04007), (-0.02163, -0.009939, 0.03477), (-0.003895, 0.008518, 0.05667), (-0.03656, -0.005718, 0.04347), (-0.003895, 0.009718, 0.05667), (-0.03656, -0.004518, 0.04347)], [], [(0, 4, 5, 1), (3, 7, 6, 2), (2, 6, 4, 0), (1, 5, 7, 3), (4, 8, 9, 5), (7, 11, 10, 6), (6, 10, 8, 4), (5, 9, 11, 7), (8, 9, 11, 10)])
me_blade_02.polygons.foreach_set('use_smooth', [True] * 9)
me_blade_02.polygons.foreach_set('material_index', [1, 1, 1, 1, 1, 1, 1, 1, 1])
_uv = me_blade_02.uv_layers.new(name='UVMap')
_uv.uv.foreach_set('vector', [0.75, 0.25, 0.75, 0.25, 0.75, 0.25, 0.75, 0.25, 0.75, 0.25, 0.75, 0.25, 0.75, 0.25, 0.75, 0.25, 0.75, 0.25, 0.75, 0.25, 0.75, 0.25, 0.75, 0.25, 0.75, 0.25, 0.75, 0.25, 0.75, 0.25, 0.75, 0.25, 0.75, 0.25, 0.75, 0.25, 0.75, 0.25, 0.75, 0.25, 0.75, 0.25, 0.75, 0.25, 0.75, 0.25, 0.75, 0.25, 0.75, 0.25, 0.75, 0.25, 0.75, 0.25, 0.75, 0.25, 0.75, 0.25, 0.75, 0.25, 0.75, 0.25, 0.75, 0.25, 0.75, 0.25, 0.75, 0.25, 0.75, 0.25, 0.75, 0.25])
me_blade_02.materials.append(mat_m_metal)
me_blade_02.materials.append(mat_m_security_atlas)
me_blade_02.update()
me_blade_03 = bpy.data.meshes.new('Blade_03')
me_blade_03.from_pydata([(-0.021, 0.006125, 0.01007), (-0.021, -0.01333, -0.01007), (-0.021, 0.007325, 0.01007), (-0.021, -0.01213, -0.01007), (-0.04007, 0.007939, 0.008434), (-0.03477, -0.01114, -0.02163), (-0.04007, 0.009139, 0.008434), (-0.03477, -0.009939, -0.02163), (-0.05667, 0.008518, -0.003895), (-0.04347, -0.005718, -0.03656), (-0.05667, 0.009718, -0.003895), (-0.04347, -0.004518, -0.03656)], [], [(0, 4, 5, 1), (3, 7, 6, 2), (2, 6, 4, 0), (1, 5, 7, 3), (4, 8, 9, 5), (7, 11, 10, 6), (6, 10, 8, 4), (5, 9, 11, 7), (8, 9, 11, 10)])
me_blade_03.polygons.foreach_set('use_smooth', [True] * 9)
me_blade_03.polygons.foreach_set('material_index', [1, 1, 1, 1, 1, 1, 1, 1, 1])
_uv = me_blade_03.uv_layers.new(name='UVMap')
_uv.uv.foreach_set('vector', [0.75, 0.25, 0.75, 0.25, 0.75, 0.25, 0.75, 0.25, 0.75, 0.25, 0.75, 0.25, 0.75, 0.25, 0.75, 0.25, 0.75, 0.25, 0.75, 0.25, 0.75, 0.25, 0.75, 0.25, 0.75, 0.25, 0.75, 0.25, 0.75, 0.25, 0.75, 0.25, 0.75, 0.25, 0.75, 0.25, 0.75, 0.25, 0.75, 0.25, 0.75, 0.25, 0.75, 0.25, 0.75, 0.25, 0.75, 0.25, 0.75, 0.25, 0.75, 0.25, 0.75, 0.25, 0.75, 0.25, 0.75, 0.25, 0.75, 0.25, 0.75, 0.25, 0.75, 0.25, 0.75, 0.25, 0.75, 0.25, 0.75, 0.25, 0.75, 0.25])
me_blade_03.materials.append(mat_m_metal)
me_blade_03.materials.append(mat_m_security_atlas)
me_blade_03.update()
me_blade_04 = bpy.data.meshes.new('Blade_04')
me_blade_04.from_pydata([(-0.01007, 0.006125, -0.021), (0.01007, -0.01333, -0.021), (-0.01007, 0.007325, -0.021), (0.01007, -0.01213, -0.021), (-0.008434, 0.007939, -0.04007), (0.02163, -0.01114, -0.03477), (-0.008434, 0.009139, -0.04007), (0.02163, -0.009939, -0.03477), (0.003895, 0.008518, -0.05667), (0.03656, -0.005718, -0.04347), (0.003895, 0.009718, -0.05667), (0.03656, -0.004518, -0.04347)], [], [(0, 4, 5, 1), (3, 7, 6, 2), (2, 6, 4, 0), (1, 5, 7, 3), (4, 8, 9, 5), (7, 11, 10, 6), (6, 10, 8, 4), (5, 9, 11, 7), (8, 9, 11, 10)])
me_blade_04.polygons.foreach_set('use_smooth', [True] * 9)
me_blade_04.polygons.foreach_set('material_index', [1, 1, 1, 1, 1, 1, 1, 1, 1])
_uv = me_blade_04.uv_layers.new(name='UVMap')
_uv.uv.foreach_set('vector', [0.75, 0.25, 0.75, 0.25, 0.75, 0.25, 0.75, 0.25, 0.75, 0.25, 0.75, 0.25, 0.75, 0.25, 0.75, 0.25, 0.75, 0.25, 0.75, 0.25, 0.75, 0.25, 0.75, 0.25, 0.75, 0.25, 0.75, 0.25, 0.75, 0.25, 0.75, 0.25, 0.75, 0.25, 0.75, 0.25, 0.75, 0.25, 0.75, 0.25, 0.75, 0.25, 0.75, 0.25, 0.75, 0.25, 0.75, 0.25, 0.75, 0.25, 0.75, 0.25, 0.75, 0.25, 0.75, 0.25, 0.75, 0.25, 0.75, 0.25, 0.75, 0.25, 0.75, 0.25, 0.75, 0.25, 0.75, 0.25, 0.75, 0.25, 0.75, 0.25])
me_blade_04.materials.append(mat_m_metal)
me_blade_04.materials.append(mat_m_security_atlas)
me_blade_04.update()

# ---- objects
ob_sec_server_rack_fan = bpy.data.objects.new('SEC_Server_Rack_Fan', None)
ob_frame = bpy.data.objects.new('Frame', me_frame)
ob_grille = bpy.data.objects.new('Grille', me_grille)
ob_fan_rotation_pivot = bpy.data.objects.new('Fan_Rotation_Pivot', None)
ob_fan_hub = bpy.data.objects.new('Fan_Hub', me_fan_hub)
ob_blade_01 = bpy.data.objects.new('Blade_01', me_blade_01)
ob_blade_02 = bpy.data.objects.new('Blade_02', me_blade_02)
ob_blade_03 = bpy.data.objects.new('Blade_03', me_blade_03)
ob_blade_04 = bpy.data.objects.new('Blade_04', me_blade_04)

# ---- transforms, parenting, visibility, modifiers, constraints
ob_sec_server_rack_fan.location = (0.0, 0.0, 0.0)
ob_sec_server_rack_fan.empty_display_size = 0.12
ob_frame.parent = ob_sec_server_rack_fan
ob_frame.location = (0.0, 0.0, 0.0)
_m = ob_frame.modifiers.new('EdgeSplit', 'EDGE_SPLIT')
_m.split_angle = 0.6109
ob_grille.parent = ob_frame
ob_grille.location = (0.0, 0.0, 0.0)
ob_fan_rotation_pivot.parent = ob_sec_server_rack_fan
ob_fan_rotation_pivot.location = (0.0, 0.012, 0.0)
ob_fan_rotation_pivot.empty_display_type = 'CIRCLE'
ob_fan_rotation_pivot.empty_display_size = 0.035
ob_fan_hub.parent = ob_fan_rotation_pivot
ob_fan_hub.location = (0.0, 0.0, 0.0)
ob_blade_01.parent = ob_fan_rotation_pivot
ob_blade_01.location = (0.0, 0.0, 0.0)
ob_blade_02.parent = ob_fan_rotation_pivot
ob_blade_02.location = (0.0, 0.0, 0.0)
ob_blade_03.parent = ob_fan_rotation_pivot
ob_blade_03.location = (0.0, 0.0, 0.0)
ob_blade_04.parent = ob_fan_rotation_pivot
ob_blade_04.location = (0.0, 0.0, 0.0)

# ---- collection membership
col_sec_server_rack_fan_coll.objects.link(ob_sec_server_rack_fan)
col_sec_server_rack_fan_coll.objects.link(ob_frame)
col_sec_server_rack_fan_coll.objects.link(ob_grille)
col_sec_server_rack_fan_coll.objects.link(ob_fan_rotation_pivot)
col_sec_server_rack_fan_coll.objects.link(ob_fan_hub)
col_sec_server_rack_fan_coll.objects.link(ob_blade_01)
col_sec_server_rack_fan_coll.objects.link(ob_blade_02)
col_sec_server_rack_fan_coll.objects.link(ob_blade_03)
col_sec_server_rack_fan_coll.objects.link(ob_blade_04)

# ---- scene / render settings (as saved in the file)
scene.frame_start = 1; scene.frame_end = 250; scene.frame_set(1)
scene.render.engine = 'BLENDER_EEVEE_NEXT'
scene.render.bake_bias = 0.0
scene.render.bake_samples = 0
scene.render.compositor_device = 'GPU'
scene.eevee.use_volume_custom_range = False
scene.eevee.fast_gi_thickness_near = 0.1
scene.eevee.fast_gi_thickness_far = 0.0
scene.eevee.ray_tracing_options.screen_trace_thickness = 0.1
bpy.context.view_layer.update()

# ---- added for rendering (the .blend has no active camera and no usable light): camera, sun + grey world if the file has none
cam_auto = bpy.data.cameras.new('AutoCamera')
cam_auto.lens = 50.0
cam_auto.sensor_width = 36.0
cam_auto.clip_end = 1000.0
ob_auto_camera = bpy.data.objects.new('AutoCamera', cam_auto)
scene.collection.objects.link(ob_auto_camera)
ob_auto_camera.location = (0.185045, -0.211304, 0.148036)
ob_auto_camera.rotation_euler = (1.09748, -7.21219e-08, 0.694738)
scene.camera = ob_auto_camera
light_auto_sun = bpy.data.lights.new('AutoSun', 'SUN')
light_auto_sun.energy = 3.0
light_auto_sun.angle = 0.0523599
ob_auto_sun = bpy.data.objects.new('AutoSun', light_auto_sun)
scene.collection.objects.link(ob_auto_sun)
ob_auto_sun.rotation_euler = (0.872665, 0.174533, 0.523599)
if scene.world is None:
    world_auto = bpy.data.worlds.new('AutoWorld')
    world_auto.color = (0.3, 0.3, 0.3)
    scene.world = world_auto
bpy.context.view_layer.update()
